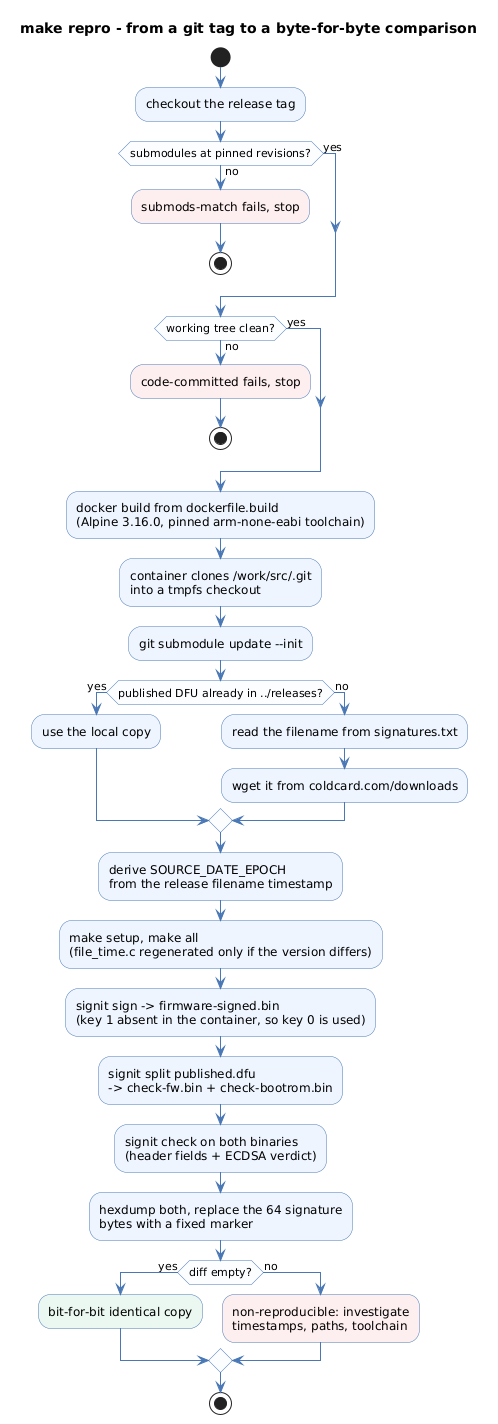

The diagram above was rendered by PlantUML. Its source (embedded in the PNG):
@startuml
title make repro - from a git tag to a byte-for-byte comparison
skinparam shadowing false
skinparam activity {
  BackgroundColor #EEF5FF
  BorderColor #4A78B5
  DiamondBackgroundColor #FAFCFF
  DiamondBorderColor #4A78B5
}
skinparam ArrowColor #4A78B5

start
:checkout the release tag;
if (submodules at pinned revisions?) then (no)
  :submods-match fails, stop;<<#FDEEEE>>
  stop
else (yes)
endif
if (working tree clean?) then (no)
  :code-committed fails, stop;<<#FDEEEE>>
  stop
else (yes)
endif

:docker build from dockerfile.build\n(Alpine 3.16.0, pinned arm-none-eabi toolchain);
:container clones /work/src/.git\ninto a tmpfs checkout;
:git submodule update --init;

if (published DFU already in ../releases?) then (yes)
  :use the local copy;
else (no)
  :read the filename from signatures.txt;
  :wget it from coldcard.com/downloads;
endif

:derive SOURCE_DATE_EPOCH\nfrom the release filename timestamp;
:make setup, make all\n(file_time.c regenerated only if the version differs);
:signit sign -> firmware-signed.bin\n(key 1 absent in the container, so key 0 is used);

:signit split published.dfu\n-> check-fw.bin + check-bootrom.bin;
:signit check on both binaries\n(header fields + ECDSA verdict);
:hexdump both, replace the 64 signature\nbytes with a fixed marker;
if (diff empty?) then (yes)
  :bit-for-bit identical copy;<<#EAF6F0>>
else (no)
  :non-reproducible: investigate\ntimestamps, paths, toolchain;<<#FDEEEE>>
endif
stop
@enduml